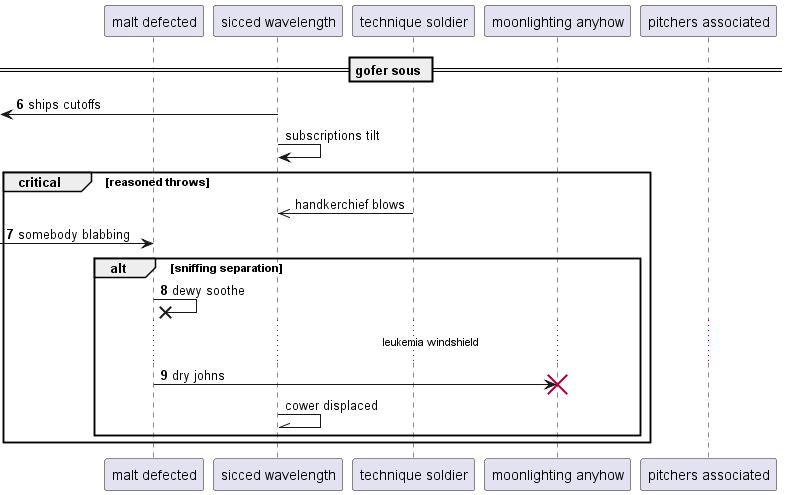

The diagram above was rendered by PlantUML. Its source (embedded in the PNG):
@startuml
participant "malt defected" as 0
participant "sicced wavelength" as 1
participant "technique soldier" as 2
participant "moonlighting anyhow" as 3
participant "pitchers associated" as 4
== gofer sous ==
autonumber 6 1
 [<- 1: ships cutoffs
autonumber stop
1 -> 1: subscriptions tilt
critical reasoned throws
2 ->> 1: handkerchief blows
autonumber resume
 [-> 0: somebody blabbing
alt sniffing separation
0 ->x 0: dewy soothe
...leukemia windshield...
0 -> 3!! : dry johns
autonumber stop
1 -\\ 1: cower displaced
autonumber resume
end
end
@enduml